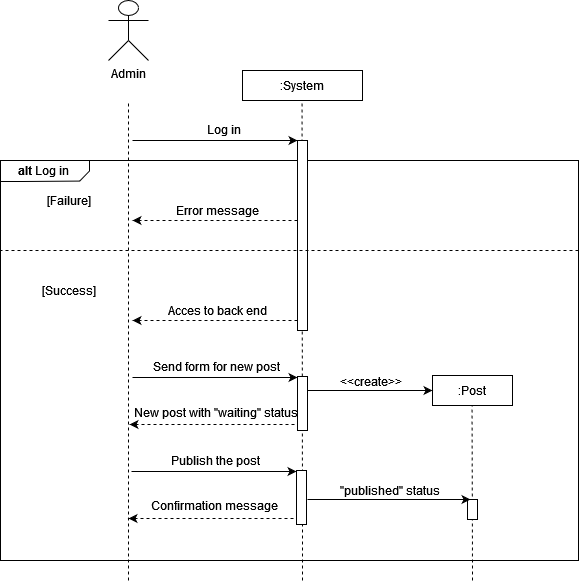

The diagram above was exported from draw.io. Its source (the exported page's mxGraphModel, read from the mxfile embedded in the PNG):
<mxGraphModel dx="1422" dy="752" grid="1" gridSize="10" guides="1" tooltips="1" connect="1" arrows="1" fold="1" page="1" pageScale="1" pageWidth="827" pageHeight="1169" math="0" shadow="0">
  <root>
    <mxCell id="0" />
    <mxCell id="1" parent="0" />
    <mxCell id="qPEBhBMFfS2y2p9UfIwn-15" value="" style="verticalLabelPosition=bottom;verticalAlign=top;html=1;shape=mxgraph.basic.rect;fillColor2=none;strokeWidth=1;size=20;indent=5;" parent="1" vertex="1">
      <mxGeometry x="102" y="180" width="578" height="400" as="geometry" />
    </mxCell>
    <mxCell id="qPEBhBMFfS2y2p9UfIwn-1" value="Admin" style="shape=umlActor;verticalLabelPosition=bottom;verticalAlign=top;html=1;outlineConnect=0;" parent="1" vertex="1">
      <mxGeometry x="210" y="20" width="40" height="60" as="geometry" />
    </mxCell>
    <mxCell id="qPEBhBMFfS2y2p9UfIwn-4" value="" style="endArrow=none;dashed=1;html=1;rounded=0;" parent="1" edge="1">
      <mxGeometry width="50" height="50" relative="1" as="geometry">
        <mxPoint x="230" y="600" as="sourcePoint" />
        <mxPoint x="230" y="120" as="targetPoint" />
      </mxGeometry>
    </mxCell>
    <mxCell id="qPEBhBMFfS2y2p9UfIwn-5" value=":System" style="rounded=0;whiteSpace=wrap;html=1;" parent="1" vertex="1">
      <mxGeometry x="344" y="90" width="120" height="30" as="geometry" />
    </mxCell>
    <mxCell id="qPEBhBMFfS2y2p9UfIwn-6" value="" style="endArrow=none;dashed=1;html=1;rounded=0;" parent="1" edge="1">
      <mxGeometry width="50" height="50" relative="1" as="geometry">
        <mxPoint x="404" y="600" as="sourcePoint" />
        <mxPoint x="403.5" y="120" as="targetPoint" />
      </mxGeometry>
    </mxCell>
    <mxCell id="qPEBhBMFfS2y2p9UfIwn-10" value="" style="endArrow=classic;html=1;rounded=0;entryX=0;entryY=0;entryDx=0;entryDy=0;" parent="1" edge="1">
      <mxGeometry width="50" height="50" relative="1" as="geometry">
        <mxPoint x="234" y="160" as="sourcePoint" />
        <mxPoint x="399" y="160" as="targetPoint" />
      </mxGeometry>
    </mxCell>
    <mxCell id="qPEBhBMFfS2y2p9UfIwn-11" value="&lt;div&gt;&lt;font style=&quot;font-size: 12px&quot;&gt;Log in&lt;/font&gt;&lt;/div&gt;" style="edgeLabel;html=1;align=center;verticalAlign=middle;resizable=0;points=[];" parent="qPEBhBMFfS2y2p9UfIwn-10" connectable="0" vertex="1">
      <mxGeometry x="-0.2" y="2" relative="1" as="geometry">
        <mxPoint x="24" y="-10" as="offset" />
      </mxGeometry>
    </mxCell>
    <mxCell id="qPEBhBMFfS2y2p9UfIwn-12" value="" style="rounded=0;whiteSpace=wrap;html=1;" parent="1" vertex="1">
      <mxGeometry x="399" y="160" width="10" height="190" as="geometry" />
    </mxCell>
    <mxCell id="qPEBhBMFfS2y2p9UfIwn-13" value="" style="endArrow=classic;html=1;rounded=0;exitX=0;exitY=0.75;exitDx=0;exitDy=0;dashed=1;" parent="1" edge="1">
      <mxGeometry width="50" height="50" relative="1" as="geometry">
        <mxPoint x="399" y="240" as="sourcePoint" />
        <mxPoint x="234" y="240" as="targetPoint" />
      </mxGeometry>
    </mxCell>
    <mxCell id="qPEBhBMFfS2y2p9UfIwn-14" value="Error message" style="text;html=1;align=center;verticalAlign=middle;resizable=0;points=[];autosize=1;strokeColor=none;fillColor=none;" parent="1" vertex="1">
      <mxGeometry x="269" y="220" width="100" height="20" as="geometry" />
    </mxCell>
    <mxCell id="qPEBhBMFfS2y2p9UfIwn-17" value="" style="verticalLabelPosition=bottom;verticalAlign=top;html=1;shape=mxgraph.basic.polygon;polyCoords=[[0,0],[1,0],[1,0.25],[1,0.5],[0.89,0.98],[0.25,1],[0,1],[0,0.25]];polyline=0;" parent="1" vertex="1">
      <mxGeometry x="102" y="180" width="89" height="21" as="geometry" />
    </mxCell>
    <mxCell id="qPEBhBMFfS2y2p9UfIwn-16" value="&lt;b&gt;alt&lt;/b&gt; Log in" style="text;html=1;align=center;verticalAlign=middle;resizable=0;points=[];autosize=1;strokeColor=none;fillColor=none;" parent="1" vertex="1">
      <mxGeometry x="110" y="180" width="70" height="20" as="geometry" />
    </mxCell>
    <mxCell id="qPEBhBMFfS2y2p9UfIwn-19" value="[Failure]" style="text;html=1;align=center;verticalAlign=middle;resizable=0;points=[];autosize=1;strokeColor=none;fillColor=none;" parent="1" vertex="1">
      <mxGeometry x="140" y="210" width="60" height="20" as="geometry" />
    </mxCell>
    <mxCell id="qPEBhBMFfS2y2p9UfIwn-20" value="" style="endArrow=none;dashed=1;html=1;rounded=0;fontSize=12;" parent="1" edge="1">
      <mxGeometry width="50" height="50" relative="1" as="geometry">
        <mxPoint x="680" y="270" as="sourcePoint" />
        <mxPoint x="102" y="270" as="targetPoint" />
      </mxGeometry>
    </mxCell>
    <mxCell id="qPEBhBMFfS2y2p9UfIwn-21" value="[Success]" style="text;html=1;align=center;verticalAlign=middle;resizable=0;points=[];autosize=1;strokeColor=none;fillColor=none;" parent="1" vertex="1">
      <mxGeometry x="135" y="300" width="70" height="20" as="geometry" />
    </mxCell>
    <mxCell id="qPEBhBMFfS2y2p9UfIwn-22" value="" style="endArrow=classic;html=1;rounded=0;exitX=0;exitY=0.75;exitDx=0;exitDy=0;dashed=1;" parent="1" edge="1">
      <mxGeometry width="50" height="50" relative="1" as="geometry">
        <mxPoint x="399" y="340" as="sourcePoint" />
        <mxPoint x="234" y="340" as="targetPoint" />
      </mxGeometry>
    </mxCell>
    <mxCell id="qPEBhBMFfS2y2p9UfIwn-23" value="Acces to back end" style="text;html=1;align=center;verticalAlign=middle;resizable=0;points=[];autosize=1;strokeColor=none;fillColor=none;" parent="1" vertex="1">
      <mxGeometry x="264" y="320" width="110" height="20" as="geometry" />
    </mxCell>
    <mxCell id="qPEBhBMFfS2y2p9UfIwn-24" value="" style="endArrow=classic;html=1;rounded=0;entryX=0;entryY=0;entryDx=0;entryDy=0;" parent="1" edge="1">
      <mxGeometry width="50" height="50" relative="1" as="geometry">
        <mxPoint x="234" y="397" as="sourcePoint" />
        <mxPoint x="399" y="397" as="targetPoint" />
      </mxGeometry>
    </mxCell>
    <mxCell id="qPEBhBMFfS2y2p9UfIwn-25" value="&lt;div&gt;&lt;font style=&quot;font-size: 12px&quot;&gt;Send form for new post&lt;br&gt;&lt;/font&gt;&lt;/div&gt;" style="edgeLabel;html=1;align=center;verticalAlign=middle;resizable=0;points=[];" parent="qPEBhBMFfS2y2p9UfIwn-24" connectable="0" vertex="1">
      <mxGeometry x="-0.2" y="2" relative="1" as="geometry">
        <mxPoint x="17" y="-10" as="offset" />
      </mxGeometry>
    </mxCell>
    <mxCell id="qPEBhBMFfS2y2p9UfIwn-26" value="" style="endArrow=classic;html=1;rounded=0;exitX=0;exitY=0.75;exitDx=0;exitDy=0;dashed=1;" parent="1" edge="1">
      <mxGeometry width="50" height="50" relative="1" as="geometry">
        <mxPoint x="396" y="444" as="sourcePoint" />
        <mxPoint x="231" y="444" as="targetPoint" />
      </mxGeometry>
    </mxCell>
    <mxCell id="qPEBhBMFfS2y2p9UfIwn-27" value="New post with &quot;waiting&quot; status" style="text;html=1;align=center;verticalAlign=middle;resizable=0;points=[];autosize=1;strokeColor=none;fillColor=none;" parent="1" vertex="1">
      <mxGeometry x="227" y="422" width="180" height="20" as="geometry" />
    </mxCell>
    <mxCell id="qPEBhBMFfS2y2p9UfIwn-28" value=":Post" style="rounded=0;whiteSpace=wrap;html=1;fontSize=12;" parent="1" vertex="1">
      <mxGeometry x="534" y="395" width="80" height="30" as="geometry" />
    </mxCell>
    <mxCell id="qPEBhBMFfS2y2p9UfIwn-29" value="" style="endArrow=none;dashed=1;html=1;rounded=0;" parent="1" edge="1">
      <mxGeometry width="50" height="50" relative="1" as="geometry">
        <mxPoint x="574" y="600" as="sourcePoint" />
        <mxPoint x="573.5" y="425" as="targetPoint" />
      </mxGeometry>
    </mxCell>
    <mxCell id="qPEBhBMFfS2y2p9UfIwn-30" style="edgeStyle=orthogonalEdgeStyle;rounded=0;orthogonalLoop=1;jettySize=auto;html=1;fontSize=12;" parent="1" edge="1">
      <mxGeometry relative="1" as="geometry">
        <mxPoint x="534" y="410" as="targetPoint" />
        <mxPoint x="409" y="410" as="sourcePoint" />
      </mxGeometry>
    </mxCell>
    <mxCell id="qPEBhBMFfS2y2p9UfIwn-31" value="&amp;lt;&amp;lt;create&amp;gt;&amp;gt;" style="edgeLabel;html=1;align=center;verticalAlign=middle;resizable=0;points=[];fontSize=12;" parent="qPEBhBMFfS2y2p9UfIwn-30" connectable="0" vertex="1">
      <mxGeometry x="0.1677" relative="1" as="geometry">
        <mxPoint x="-11" y="-10" as="offset" />
      </mxGeometry>
    </mxCell>
    <mxCell id="qPEBhBMFfS2y2p9UfIwn-32" value="" style="rounded=0;whiteSpace=wrap;html=1;" parent="1" vertex="1">
      <mxGeometry x="399" y="396" width="10" height="54" as="geometry" />
    </mxCell>
    <mxCell id="qPEBhBMFfS2y2p9UfIwn-33" value="" style="endArrow=classic;html=1;rounded=0;entryX=0;entryY=0;entryDx=0;entryDy=0;" parent="1" edge="1">
      <mxGeometry width="50" height="50" relative="1" as="geometry">
        <mxPoint x="233" y="491" as="sourcePoint" />
        <mxPoint x="398" y="491" as="targetPoint" />
      </mxGeometry>
    </mxCell>
    <mxCell id="qPEBhBMFfS2y2p9UfIwn-34" value="&lt;div&gt;&lt;font style=&quot;font-size: 12px&quot;&gt;Publish the post&lt;br&gt;&lt;/font&gt;&lt;/div&gt;" style="edgeLabel;html=1;align=center;verticalAlign=middle;resizable=0;points=[];" parent="qPEBhBMFfS2y2p9UfIwn-33" connectable="0" vertex="1">
      <mxGeometry x="-0.2" y="2" relative="1" as="geometry">
        <mxPoint x="17" y="-10" as="offset" />
      </mxGeometry>
    </mxCell>
    <mxCell id="qPEBhBMFfS2y2p9UfIwn-35" value="Confirmation message" style="text;html=1;align=center;verticalAlign=middle;resizable=0;points=[];autosize=1;strokeColor=none;fillColor=none;" parent="1" vertex="1">
      <mxGeometry x="246" y="515" width="140" height="20" as="geometry" />
    </mxCell>
    <mxCell id="qPEBhBMFfS2y2p9UfIwn-36" value="" style="rounded=0;whiteSpace=wrap;html=1;" parent="1" vertex="1">
      <mxGeometry x="398" y="490" width="10" height="54" as="geometry" />
    </mxCell>
    <mxCell id="qPEBhBMFfS2y2p9UfIwn-37" value="" style="endArrow=classic;html=1;rounded=0;exitX=0;exitY=0.75;exitDx=0;exitDy=0;dashed=1;" parent="1" edge="1">
      <mxGeometry width="50" height="50" relative="1" as="geometry">
        <mxPoint x="395" y="538" as="sourcePoint" />
        <mxPoint x="230" y="538" as="targetPoint" />
      </mxGeometry>
    </mxCell>
    <mxCell id="qPEBhBMFfS2y2p9UfIwn-38" value="" style="rounded=0;whiteSpace=wrap;html=1;" parent="1" vertex="1">
      <mxGeometry x="569" y="519" width="10" height="20" as="geometry" />
    </mxCell>
    <mxCell id="qPEBhBMFfS2y2p9UfIwn-39" value="" style="endArrow=classic;html=1;rounded=0;entryX=0;entryY=0.25;entryDx=0;entryDy=0;" parent="1" edge="1">
      <mxGeometry width="50" height="50" relative="1" as="geometry">
        <mxPoint x="409" y="519" as="sourcePoint" />
        <mxPoint x="572" y="519" as="targetPoint" />
      </mxGeometry>
    </mxCell>
    <mxCell id="qPEBhBMFfS2y2p9UfIwn-40" value="&lt;div&gt;&quot;published&quot; status&lt;br&gt;&lt;/div&gt;" style="edgeLabel;html=1;align=center;verticalAlign=middle;resizable=0;points=[];fontSize=12;" parent="qPEBhBMFfS2y2p9UfIwn-39" connectable="0" vertex="1">
      <mxGeometry x="-0.2" y="2" relative="1" as="geometry">
        <mxPoint x="16" y="-8" as="offset" />
      </mxGeometry>
    </mxCell>
  </root>
</mxGraphModel>